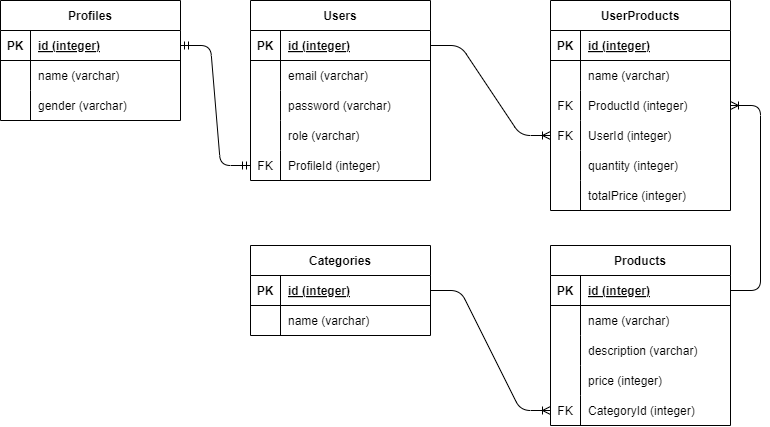

The diagram above was exported from draw.io. Its source (the exported page's mxGraphModel, read from the mxfile embedded in the PNG):
<mxGraphModel dx="1278" dy="369" grid="1" gridSize="10" guides="1" tooltips="1" connect="1" arrows="1" fold="1" page="1" pageScale="1" pageWidth="850" pageHeight="1100" math="0" shadow="0">
  <root>
    <mxCell id="0" />
    <mxCell id="1" parent="0" />
    <mxCell id="2" value="Users" style="shape=table;startSize=30;container=1;collapsible=1;childLayout=tableLayout;fixedRows=1;rowLines=0;fontStyle=1;align=center;resizeLast=1;" vertex="1" parent="1">
      <mxGeometry x="320" y="145" width="180" height="180" as="geometry" />
    </mxCell>
    <mxCell id="3" value="" style="shape=tableRow;horizontal=0;startSize=0;swimlaneHead=0;swimlaneBody=0;fillColor=none;collapsible=0;dropTarget=0;points=[[0,0.5],[1,0.5]];portConstraint=eastwest;top=0;left=0;right=0;bottom=1;" vertex="1" parent="2">
      <mxGeometry y="30" width="180" height="30" as="geometry" />
    </mxCell>
    <mxCell id="4" value="PK" style="shape=partialRectangle;connectable=0;fillColor=none;top=0;left=0;bottom=0;right=0;fontStyle=1;overflow=hidden;" vertex="1" parent="3">
      <mxGeometry width="30" height="30" as="geometry">
        <mxRectangle width="30" height="30" as="alternateBounds" />
      </mxGeometry>
    </mxCell>
    <mxCell id="5" value="id (integer)" style="shape=partialRectangle;connectable=0;fillColor=none;top=0;left=0;bottom=0;right=0;align=left;spacingLeft=6;fontStyle=5;overflow=hidden;" vertex="1" parent="3">
      <mxGeometry x="30" width="150" height="30" as="geometry">
        <mxRectangle width="150" height="30" as="alternateBounds" />
      </mxGeometry>
    </mxCell>
    <mxCell id="6" value="" style="shape=tableRow;horizontal=0;startSize=0;swimlaneHead=0;swimlaneBody=0;fillColor=none;collapsible=0;dropTarget=0;points=[[0,0.5],[1,0.5]];portConstraint=eastwest;top=0;left=0;right=0;bottom=0;" vertex="1" parent="2">
      <mxGeometry y="60" width="180" height="30" as="geometry" />
    </mxCell>
    <mxCell id="7" value="" style="shape=partialRectangle;connectable=0;fillColor=none;top=0;left=0;bottom=0;right=0;editable=1;overflow=hidden;" vertex="1" parent="6">
      <mxGeometry width="30" height="30" as="geometry">
        <mxRectangle width="30" height="30" as="alternateBounds" />
      </mxGeometry>
    </mxCell>
    <mxCell id="8" value="email (varchar)" style="shape=partialRectangle;connectable=0;fillColor=none;top=0;left=0;bottom=0;right=0;align=left;spacingLeft=6;overflow=hidden;" vertex="1" parent="6">
      <mxGeometry x="30" width="150" height="30" as="geometry">
        <mxRectangle width="150" height="30" as="alternateBounds" />
      </mxGeometry>
    </mxCell>
    <mxCell id="9" value="" style="shape=tableRow;horizontal=0;startSize=0;swimlaneHead=0;swimlaneBody=0;fillColor=none;collapsible=0;dropTarget=0;points=[[0,0.5],[1,0.5]];portConstraint=eastwest;top=0;left=0;right=0;bottom=0;" vertex="1" parent="2">
      <mxGeometry y="90" width="180" height="30" as="geometry" />
    </mxCell>
    <mxCell id="10" value="" style="shape=partialRectangle;connectable=0;fillColor=none;top=0;left=0;bottom=0;right=0;editable=1;overflow=hidden;" vertex="1" parent="9">
      <mxGeometry width="30" height="30" as="geometry">
        <mxRectangle width="30" height="30" as="alternateBounds" />
      </mxGeometry>
    </mxCell>
    <mxCell id="11" value="password (varchar)" style="shape=partialRectangle;connectable=0;fillColor=none;top=0;left=0;bottom=0;right=0;align=left;spacingLeft=6;overflow=hidden;" vertex="1" parent="9">
      <mxGeometry x="30" width="150" height="30" as="geometry">
        <mxRectangle width="150" height="30" as="alternateBounds" />
      </mxGeometry>
    </mxCell>
    <mxCell id="12" value="" style="shape=tableRow;horizontal=0;startSize=0;swimlaneHead=0;swimlaneBody=0;fillColor=none;collapsible=0;dropTarget=0;points=[[0,0.5],[1,0.5]];portConstraint=eastwest;top=0;left=0;right=0;bottom=0;" vertex="1" parent="2">
      <mxGeometry y="120" width="180" height="30" as="geometry" />
    </mxCell>
    <mxCell id="13" value="" style="shape=partialRectangle;connectable=0;fillColor=none;top=0;left=0;bottom=0;right=0;editable=1;overflow=hidden;" vertex="1" parent="12">
      <mxGeometry width="30" height="30" as="geometry">
        <mxRectangle width="30" height="30" as="alternateBounds" />
      </mxGeometry>
    </mxCell>
    <mxCell id="14" value="role (varchar)" style="shape=partialRectangle;connectable=0;fillColor=none;top=0;left=0;bottom=0;right=0;align=left;spacingLeft=6;overflow=hidden;" vertex="1" parent="12">
      <mxGeometry x="30" width="150" height="30" as="geometry">
        <mxRectangle width="150" height="30" as="alternateBounds" />
      </mxGeometry>
    </mxCell>
    <mxCell id="242" value="" style="shape=tableRow;horizontal=0;startSize=0;swimlaneHead=0;swimlaneBody=0;fillColor=none;collapsible=0;dropTarget=0;points=[[0,0.5],[1,0.5]];portConstraint=eastwest;top=0;left=0;right=0;bottom=0;" vertex="1" parent="2">
      <mxGeometry y="150" width="180" height="30" as="geometry" />
    </mxCell>
    <mxCell id="243" value="FK" style="shape=partialRectangle;connectable=0;fillColor=none;top=0;left=0;bottom=0;right=0;editable=1;overflow=hidden;" vertex="1" parent="242">
      <mxGeometry width="30" height="30" as="geometry">
        <mxRectangle width="30" height="30" as="alternateBounds" />
      </mxGeometry>
    </mxCell>
    <mxCell id="244" value="ProfileId (integer)" style="shape=partialRectangle;connectable=0;fillColor=none;top=0;left=0;bottom=0;right=0;align=left;spacingLeft=6;overflow=hidden;" vertex="1" parent="242">
      <mxGeometry x="30" width="150" height="30" as="geometry">
        <mxRectangle width="150" height="30" as="alternateBounds" />
      </mxGeometry>
    </mxCell>
    <mxCell id="15" value="Profiles" style="shape=table;startSize=30;container=1;collapsible=1;childLayout=tableLayout;fixedRows=1;rowLines=0;fontStyle=1;align=center;resizeLast=1;" vertex="1" parent="1">
      <mxGeometry x="70" y="145" width="180" height="120" as="geometry" />
    </mxCell>
    <mxCell id="16" value="" style="shape=tableRow;horizontal=0;startSize=0;swimlaneHead=0;swimlaneBody=0;fillColor=none;collapsible=0;dropTarget=0;points=[[0,0.5],[1,0.5]];portConstraint=eastwest;top=0;left=0;right=0;bottom=1;" vertex="1" parent="15">
      <mxGeometry y="30" width="180" height="30" as="geometry" />
    </mxCell>
    <mxCell id="17" value="PK" style="shape=partialRectangle;connectable=0;fillColor=none;top=0;left=0;bottom=0;right=0;fontStyle=1;overflow=hidden;" vertex="1" parent="16">
      <mxGeometry width="30" height="30" as="geometry">
        <mxRectangle width="30" height="30" as="alternateBounds" />
      </mxGeometry>
    </mxCell>
    <mxCell id="18" value="id (integer)" style="shape=partialRectangle;connectable=0;fillColor=none;top=0;left=0;bottom=0;right=0;align=left;spacingLeft=6;fontStyle=5;overflow=hidden;" vertex="1" parent="16">
      <mxGeometry x="30" width="150" height="30" as="geometry">
        <mxRectangle width="150" height="30" as="alternateBounds" />
      </mxGeometry>
    </mxCell>
    <mxCell id="19" value="" style="shape=tableRow;horizontal=0;startSize=0;swimlaneHead=0;swimlaneBody=0;fillColor=none;collapsible=0;dropTarget=0;points=[[0,0.5],[1,0.5]];portConstraint=eastwest;top=0;left=0;right=0;bottom=0;" vertex="1" parent="15">
      <mxGeometry y="60" width="180" height="30" as="geometry" />
    </mxCell>
    <mxCell id="20" value="" style="shape=partialRectangle;connectable=0;fillColor=none;top=0;left=0;bottom=0;right=0;editable=1;overflow=hidden;" vertex="1" parent="19">
      <mxGeometry width="30" height="30" as="geometry">
        <mxRectangle width="30" height="30" as="alternateBounds" />
      </mxGeometry>
    </mxCell>
    <mxCell id="21" value="name (varchar)" style="shape=partialRectangle;connectable=0;fillColor=none;top=0;left=0;bottom=0;right=0;align=left;spacingLeft=6;overflow=hidden;" vertex="1" parent="19">
      <mxGeometry x="30" width="150" height="30" as="geometry">
        <mxRectangle width="150" height="30" as="alternateBounds" />
      </mxGeometry>
    </mxCell>
    <mxCell id="25" value="" style="shape=tableRow;horizontal=0;startSize=0;swimlaneHead=0;swimlaneBody=0;fillColor=none;collapsible=0;dropTarget=0;points=[[0,0.5],[1,0.5]];portConstraint=eastwest;top=0;left=0;right=0;bottom=0;" vertex="1" parent="15">
      <mxGeometry y="90" width="180" height="30" as="geometry" />
    </mxCell>
    <mxCell id="26" value="" style="shape=partialRectangle;connectable=0;fillColor=none;top=0;left=0;bottom=0;right=0;editable=1;overflow=hidden;" vertex="1" parent="25">
      <mxGeometry width="30" height="30" as="geometry">
        <mxRectangle width="30" height="30" as="alternateBounds" />
      </mxGeometry>
    </mxCell>
    <mxCell id="27" value="gender (varchar)" style="shape=partialRectangle;connectable=0;fillColor=none;top=0;left=0;bottom=0;right=0;align=left;spacingLeft=6;overflow=hidden;" vertex="1" parent="25">
      <mxGeometry x="30" width="150" height="30" as="geometry">
        <mxRectangle width="150" height="30" as="alternateBounds" />
      </mxGeometry>
    </mxCell>
    <mxCell id="70" value="Categories" style="shape=table;startSize=30;container=1;collapsible=1;childLayout=tableLayout;fixedRows=1;rowLines=0;fontStyle=1;align=center;resizeLast=1;" vertex="1" parent="1">
      <mxGeometry x="320" y="390" width="180.00000000000023" height="90" as="geometry" />
    </mxCell>
    <mxCell id="71" value="" style="shape=tableRow;horizontal=0;startSize=0;swimlaneHead=0;swimlaneBody=0;fillColor=none;collapsible=0;dropTarget=0;points=[[0,0.5],[1,0.5]];portConstraint=eastwest;top=0;left=0;right=0;bottom=1;" vertex="1" parent="70">
      <mxGeometry y="30" width="180.00000000000023" height="30" as="geometry" />
    </mxCell>
    <mxCell id="72" value="PK" style="shape=partialRectangle;connectable=0;fillColor=none;top=0;left=0;bottom=0;right=0;fontStyle=1;overflow=hidden;" vertex="1" parent="71">
      <mxGeometry width="30" height="30" as="geometry">
        <mxRectangle width="30" height="30" as="alternateBounds" />
      </mxGeometry>
    </mxCell>
    <mxCell id="73" value="id (integer)" style="shape=partialRectangle;connectable=0;fillColor=none;top=0;left=0;bottom=0;right=0;align=left;spacingLeft=6;fontStyle=5;overflow=hidden;" vertex="1" parent="71">
      <mxGeometry x="30" width="150.00000000000023" height="30" as="geometry">
        <mxRectangle width="150.00000000000023" height="30" as="alternateBounds" />
      </mxGeometry>
    </mxCell>
    <mxCell id="74" value="" style="shape=tableRow;horizontal=0;startSize=0;swimlaneHead=0;swimlaneBody=0;fillColor=none;collapsible=0;dropTarget=0;points=[[0,0.5],[1,0.5]];portConstraint=eastwest;top=0;left=0;right=0;bottom=0;" vertex="1" parent="70">
      <mxGeometry y="60" width="180.00000000000023" height="30" as="geometry" />
    </mxCell>
    <mxCell id="75" value="" style="shape=partialRectangle;connectable=0;fillColor=none;top=0;left=0;bottom=0;right=0;editable=1;overflow=hidden;" vertex="1" parent="74">
      <mxGeometry width="30" height="30" as="geometry">
        <mxRectangle width="30" height="30" as="alternateBounds" />
      </mxGeometry>
    </mxCell>
    <mxCell id="76" value="name (varchar)" style="shape=partialRectangle;connectable=0;fillColor=none;top=0;left=0;bottom=0;right=0;align=left;spacingLeft=6;overflow=hidden;" vertex="1" parent="74">
      <mxGeometry x="30" width="150.00000000000023" height="30" as="geometry">
        <mxRectangle width="150.00000000000023" height="30" as="alternateBounds" />
      </mxGeometry>
    </mxCell>
    <mxCell id="167" value="UserProducts" style="shape=table;startSize=30;container=1;collapsible=1;childLayout=tableLayout;fixedRows=1;rowLines=0;fontStyle=1;align=center;resizeLast=1;" vertex="1" parent="1">
      <mxGeometry x="620" y="145" width="180" height="210" as="geometry" />
    </mxCell>
    <mxCell id="168" value="" style="shape=tableRow;horizontal=0;startSize=0;swimlaneHead=0;swimlaneBody=0;fillColor=none;collapsible=0;dropTarget=0;points=[[0,0.5],[1,0.5]];portConstraint=eastwest;top=0;left=0;right=0;bottom=1;" vertex="1" parent="167">
      <mxGeometry y="30" width="180" height="30" as="geometry" />
    </mxCell>
    <mxCell id="169" value="PK" style="shape=partialRectangle;connectable=0;fillColor=none;top=0;left=0;bottom=0;right=0;fontStyle=1;overflow=hidden;" vertex="1" parent="168">
      <mxGeometry width="30" height="30" as="geometry">
        <mxRectangle width="30" height="30" as="alternateBounds" />
      </mxGeometry>
    </mxCell>
    <mxCell id="170" value="id (integer)" style="shape=partialRectangle;connectable=0;fillColor=none;top=0;left=0;bottom=0;right=0;align=left;spacingLeft=6;fontStyle=5;overflow=hidden;" vertex="1" parent="168">
      <mxGeometry x="30" width="150" height="30" as="geometry">
        <mxRectangle width="150" height="30" as="alternateBounds" />
      </mxGeometry>
    </mxCell>
    <mxCell id="171" value="" style="shape=tableRow;horizontal=0;startSize=0;swimlaneHead=0;swimlaneBody=0;fillColor=none;collapsible=0;dropTarget=0;points=[[0,0.5],[1,0.5]];portConstraint=eastwest;top=0;left=0;right=0;bottom=0;" vertex="1" parent="167">
      <mxGeometry y="60" width="180" height="30" as="geometry" />
    </mxCell>
    <mxCell id="172" value="" style="shape=partialRectangle;connectable=0;fillColor=none;top=0;left=0;bottom=0;right=0;editable=1;overflow=hidden;" vertex="1" parent="171">
      <mxGeometry width="30" height="30" as="geometry">
        <mxRectangle width="30" height="30" as="alternateBounds" />
      </mxGeometry>
    </mxCell>
    <mxCell id="173" value="name (varchar)" style="shape=partialRectangle;connectable=0;fillColor=none;top=0;left=0;bottom=0;right=0;align=left;spacingLeft=6;overflow=hidden;" vertex="1" parent="171">
      <mxGeometry x="30" width="150" height="30" as="geometry">
        <mxRectangle width="150" height="30" as="alternateBounds" />
      </mxGeometry>
    </mxCell>
    <mxCell id="174" value="" style="shape=tableRow;horizontal=0;startSize=0;swimlaneHead=0;swimlaneBody=0;fillColor=none;collapsible=0;dropTarget=0;points=[[0,0.5],[1,0.5]];portConstraint=eastwest;top=0;left=0;right=0;bottom=0;" vertex="1" parent="167">
      <mxGeometry y="90" width="180" height="30" as="geometry" />
    </mxCell>
    <mxCell id="175" value="FK" style="shape=partialRectangle;connectable=0;fillColor=none;top=0;left=0;bottom=0;right=0;editable=1;overflow=hidden;" vertex="1" parent="174">
      <mxGeometry width="30" height="30" as="geometry">
        <mxRectangle width="30" height="30" as="alternateBounds" />
      </mxGeometry>
    </mxCell>
    <mxCell id="176" value="ProductId (integer)" style="shape=partialRectangle;connectable=0;fillColor=none;top=0;left=0;bottom=0;right=0;align=left;spacingLeft=6;overflow=hidden;" vertex="1" parent="174">
      <mxGeometry x="30" width="150" height="30" as="geometry">
        <mxRectangle width="150" height="30" as="alternateBounds" />
      </mxGeometry>
    </mxCell>
    <mxCell id="177" value="" style="shape=tableRow;horizontal=0;startSize=0;swimlaneHead=0;swimlaneBody=0;fillColor=none;collapsible=0;dropTarget=0;points=[[0,0.5],[1,0.5]];portConstraint=eastwest;top=0;left=0;right=0;bottom=0;" vertex="1" parent="167">
      <mxGeometry y="120" width="180" height="30" as="geometry" />
    </mxCell>
    <mxCell id="178" value="FK" style="shape=partialRectangle;connectable=0;fillColor=none;top=0;left=0;bottom=0;right=0;editable=1;overflow=hidden;" vertex="1" parent="177">
      <mxGeometry width="30" height="30" as="geometry">
        <mxRectangle width="30" height="30" as="alternateBounds" />
      </mxGeometry>
    </mxCell>
    <mxCell id="179" value="UserId (integer)" style="shape=partialRectangle;connectable=0;fillColor=none;top=0;left=0;bottom=0;right=0;align=left;spacingLeft=6;overflow=hidden;" vertex="1" parent="177">
      <mxGeometry x="30" width="150" height="30" as="geometry">
        <mxRectangle width="150" height="30" as="alternateBounds" />
      </mxGeometry>
    </mxCell>
    <mxCell id="183" value="" style="shape=tableRow;horizontal=0;startSize=0;swimlaneHead=0;swimlaneBody=0;fillColor=none;collapsible=0;dropTarget=0;points=[[0,0.5],[1,0.5]];portConstraint=eastwest;top=0;left=0;right=0;bottom=0;" vertex="1" parent="167">
      <mxGeometry y="150" width="180" height="30" as="geometry" />
    </mxCell>
    <mxCell id="184" value="" style="shape=partialRectangle;connectable=0;fillColor=none;top=0;left=0;bottom=0;right=0;editable=1;overflow=hidden;" vertex="1" parent="183">
      <mxGeometry width="30" height="30" as="geometry">
        <mxRectangle width="30" height="30" as="alternateBounds" />
      </mxGeometry>
    </mxCell>
    <mxCell id="185" value="quantity (integer)" style="shape=partialRectangle;connectable=0;fillColor=none;top=0;left=0;bottom=0;right=0;align=left;spacingLeft=6;overflow=hidden;" vertex="1" parent="183">
      <mxGeometry x="30" width="150" height="30" as="geometry">
        <mxRectangle width="150" height="30" as="alternateBounds" />
      </mxGeometry>
    </mxCell>
    <mxCell id="245" value="" style="shape=tableRow;horizontal=0;startSize=0;swimlaneHead=0;swimlaneBody=0;fillColor=none;collapsible=0;dropTarget=0;points=[[0,0.5],[1,0.5]];portConstraint=eastwest;top=0;left=0;right=0;bottom=0;" vertex="1" parent="167">
      <mxGeometry y="180" width="180" height="30" as="geometry" />
    </mxCell>
    <mxCell id="246" value="" style="shape=partialRectangle;connectable=0;fillColor=none;top=0;left=0;bottom=0;right=0;editable=1;overflow=hidden;" vertex="1" parent="245">
      <mxGeometry width="30" height="30" as="geometry">
        <mxRectangle width="30" height="30" as="alternateBounds" />
      </mxGeometry>
    </mxCell>
    <mxCell id="247" value="totalPrice (integer)" style="shape=partialRectangle;connectable=0;fillColor=none;top=0;left=0;bottom=0;right=0;align=left;spacingLeft=6;overflow=hidden;" vertex="1" parent="245">
      <mxGeometry x="30" width="150" height="30" as="geometry">
        <mxRectangle width="150" height="30" as="alternateBounds" />
      </mxGeometry>
    </mxCell>
    <mxCell id="191" value="Products" style="shape=table;startSize=30;container=1;collapsible=1;childLayout=tableLayout;fixedRows=1;rowLines=0;fontStyle=1;align=center;resizeLast=1;" vertex="1" parent="1">
      <mxGeometry x="620" y="390" width="180" height="180" as="geometry" />
    </mxCell>
    <mxCell id="192" value="" style="shape=tableRow;horizontal=0;startSize=0;swimlaneHead=0;swimlaneBody=0;fillColor=none;collapsible=0;dropTarget=0;points=[[0,0.5],[1,0.5]];portConstraint=eastwest;top=0;left=0;right=0;bottom=1;" vertex="1" parent="191">
      <mxGeometry y="30" width="180" height="30" as="geometry" />
    </mxCell>
    <mxCell id="193" value="PK" style="shape=partialRectangle;connectable=0;fillColor=none;top=0;left=0;bottom=0;right=0;fontStyle=1;overflow=hidden;" vertex="1" parent="192">
      <mxGeometry width="30" height="30" as="geometry">
        <mxRectangle width="30" height="30" as="alternateBounds" />
      </mxGeometry>
    </mxCell>
    <mxCell id="194" value="id (integer)" style="shape=partialRectangle;connectable=0;fillColor=none;top=0;left=0;bottom=0;right=0;align=left;spacingLeft=6;fontStyle=5;overflow=hidden;" vertex="1" parent="192">
      <mxGeometry x="30" width="150" height="30" as="geometry">
        <mxRectangle width="150" height="30" as="alternateBounds" />
      </mxGeometry>
    </mxCell>
    <mxCell id="195" value="" style="shape=tableRow;horizontal=0;startSize=0;swimlaneHead=0;swimlaneBody=0;fillColor=none;collapsible=0;dropTarget=0;points=[[0,0.5],[1,0.5]];portConstraint=eastwest;top=0;left=0;right=0;bottom=0;" vertex="1" parent="191">
      <mxGeometry y="60" width="180" height="30" as="geometry" />
    </mxCell>
    <mxCell id="196" value="" style="shape=partialRectangle;connectable=0;fillColor=none;top=0;left=0;bottom=0;right=0;editable=1;overflow=hidden;" vertex="1" parent="195">
      <mxGeometry width="30" height="30" as="geometry">
        <mxRectangle width="30" height="30" as="alternateBounds" />
      </mxGeometry>
    </mxCell>
    <mxCell id="197" value="name (varchar)" style="shape=partialRectangle;connectable=0;fillColor=none;top=0;left=0;bottom=0;right=0;align=left;spacingLeft=6;overflow=hidden;" vertex="1" parent="195">
      <mxGeometry x="30" width="150" height="30" as="geometry">
        <mxRectangle width="150" height="30" as="alternateBounds" />
      </mxGeometry>
    </mxCell>
    <mxCell id="198" value="" style="shape=tableRow;horizontal=0;startSize=0;swimlaneHead=0;swimlaneBody=0;fillColor=none;collapsible=0;dropTarget=0;points=[[0,0.5],[1,0.5]];portConstraint=eastwest;top=0;left=0;right=0;bottom=0;" vertex="1" parent="191">
      <mxGeometry y="90" width="180" height="30" as="geometry" />
    </mxCell>
    <mxCell id="199" value="" style="shape=partialRectangle;connectable=0;fillColor=none;top=0;left=0;bottom=0;right=0;editable=1;overflow=hidden;" vertex="1" parent="198">
      <mxGeometry width="30" height="30" as="geometry">
        <mxRectangle width="30" height="30" as="alternateBounds" />
      </mxGeometry>
    </mxCell>
    <mxCell id="200" value="description (varchar)" style="shape=partialRectangle;connectable=0;fillColor=none;top=0;left=0;bottom=0;right=0;align=left;spacingLeft=6;overflow=hidden;" vertex="1" parent="198">
      <mxGeometry x="30" width="150" height="30" as="geometry">
        <mxRectangle width="150" height="30" as="alternateBounds" />
      </mxGeometry>
    </mxCell>
    <mxCell id="201" value="" style="shape=tableRow;horizontal=0;startSize=0;swimlaneHead=0;swimlaneBody=0;fillColor=none;collapsible=0;dropTarget=0;points=[[0,0.5],[1,0.5]];portConstraint=eastwest;top=0;left=0;right=0;bottom=0;" vertex="1" parent="191">
      <mxGeometry y="120" width="180" height="30" as="geometry" />
    </mxCell>
    <mxCell id="202" value="" style="shape=partialRectangle;connectable=0;fillColor=none;top=0;left=0;bottom=0;right=0;editable=1;overflow=hidden;" vertex="1" parent="201">
      <mxGeometry width="30" height="30" as="geometry">
        <mxRectangle width="30" height="30" as="alternateBounds" />
      </mxGeometry>
    </mxCell>
    <mxCell id="203" value="price (integer)" style="shape=partialRectangle;connectable=0;fillColor=none;top=0;left=0;bottom=0;right=0;align=left;spacingLeft=6;overflow=hidden;" vertex="1" parent="201">
      <mxGeometry x="30" width="150" height="30" as="geometry">
        <mxRectangle width="150" height="30" as="alternateBounds" />
      </mxGeometry>
    </mxCell>
    <mxCell id="207" value="" style="shape=tableRow;horizontal=0;startSize=0;swimlaneHead=0;swimlaneBody=0;fillColor=none;collapsible=0;dropTarget=0;points=[[0,0.5],[1,0.5]];portConstraint=eastwest;top=0;left=0;right=0;bottom=0;" vertex="1" parent="191">
      <mxGeometry y="150" width="180" height="30" as="geometry" />
    </mxCell>
    <mxCell id="208" value="FK" style="shape=partialRectangle;connectable=0;fillColor=none;top=0;left=0;bottom=0;right=0;editable=1;overflow=hidden;" vertex="1" parent="207">
      <mxGeometry width="30" height="30" as="geometry">
        <mxRectangle width="30" height="30" as="alternateBounds" />
      </mxGeometry>
    </mxCell>
    <mxCell id="209" value="CategoryId (integer)" style="shape=partialRectangle;connectable=0;fillColor=none;top=0;left=0;bottom=0;right=0;align=left;spacingLeft=6;overflow=hidden;" vertex="1" parent="207">
      <mxGeometry x="30" width="150" height="30" as="geometry">
        <mxRectangle width="150" height="30" as="alternateBounds" />
      </mxGeometry>
    </mxCell>
    <mxCell id="237" value="" style="edgeStyle=orthogonalEdgeStyle;fontSize=12;html=1;endArrow=ERoneToMany;entryX=1;entryY=0.5;entryDx=0;entryDy=0;exitX=1;exitY=0.5;exitDx=0;exitDy=0;" edge="1" parent="1" source="192" target="174">
      <mxGeometry width="100" height="100" relative="1" as="geometry">
        <mxPoint x="820" y="455" as="sourcePoint" />
        <mxPoint x="540" y="410" as="targetPoint" />
        <Array as="points">
          <mxPoint x="830" y="435" />
          <mxPoint x="830" y="250" />
        </Array>
      </mxGeometry>
    </mxCell>
    <mxCell id="238" value="" style="edgeStyle=entityRelationEdgeStyle;fontSize=12;html=1;endArrow=ERoneToMany;exitX=1;exitY=0.5;exitDx=0;exitDy=0;entryX=0;entryY=0.5;entryDx=0;entryDy=0;" edge="1" parent="1" source="71" target="207">
      <mxGeometry width="100" height="100" relative="1" as="geometry">
        <mxPoint x="440" y="510" as="sourcePoint" />
        <mxPoint x="540" y="410" as="targetPoint" />
      </mxGeometry>
    </mxCell>
    <mxCell id="248" value="" style="edgeStyle=entityRelationEdgeStyle;fontSize=12;html=1;endArrow=ERmandOne;startArrow=ERmandOne;exitX=1;exitY=0.5;exitDx=0;exitDy=0;entryX=0;entryY=0.5;entryDx=0;entryDy=0;" edge="1" parent="1" source="16" target="242">
      <mxGeometry width="100" height="100" relative="1" as="geometry">
        <mxPoint x="500" y="360" as="sourcePoint" />
        <mxPoint x="600" y="260" as="targetPoint" />
      </mxGeometry>
    </mxCell>
    <mxCell id="249" value="" style="edgeStyle=entityRelationEdgeStyle;fontSize=12;html=1;endArrow=ERoneToMany;exitX=1;exitY=0.5;exitDx=0;exitDy=0;entryX=0;entryY=0.5;entryDx=0;entryDy=0;" edge="1" parent="1" source="3" target="177">
      <mxGeometry width="100" height="100" relative="1" as="geometry">
        <mxPoint x="500" y="360" as="sourcePoint" />
        <mxPoint x="600" y="260" as="targetPoint" />
      </mxGeometry>
    </mxCell>
  </root>
</mxGraphModel>